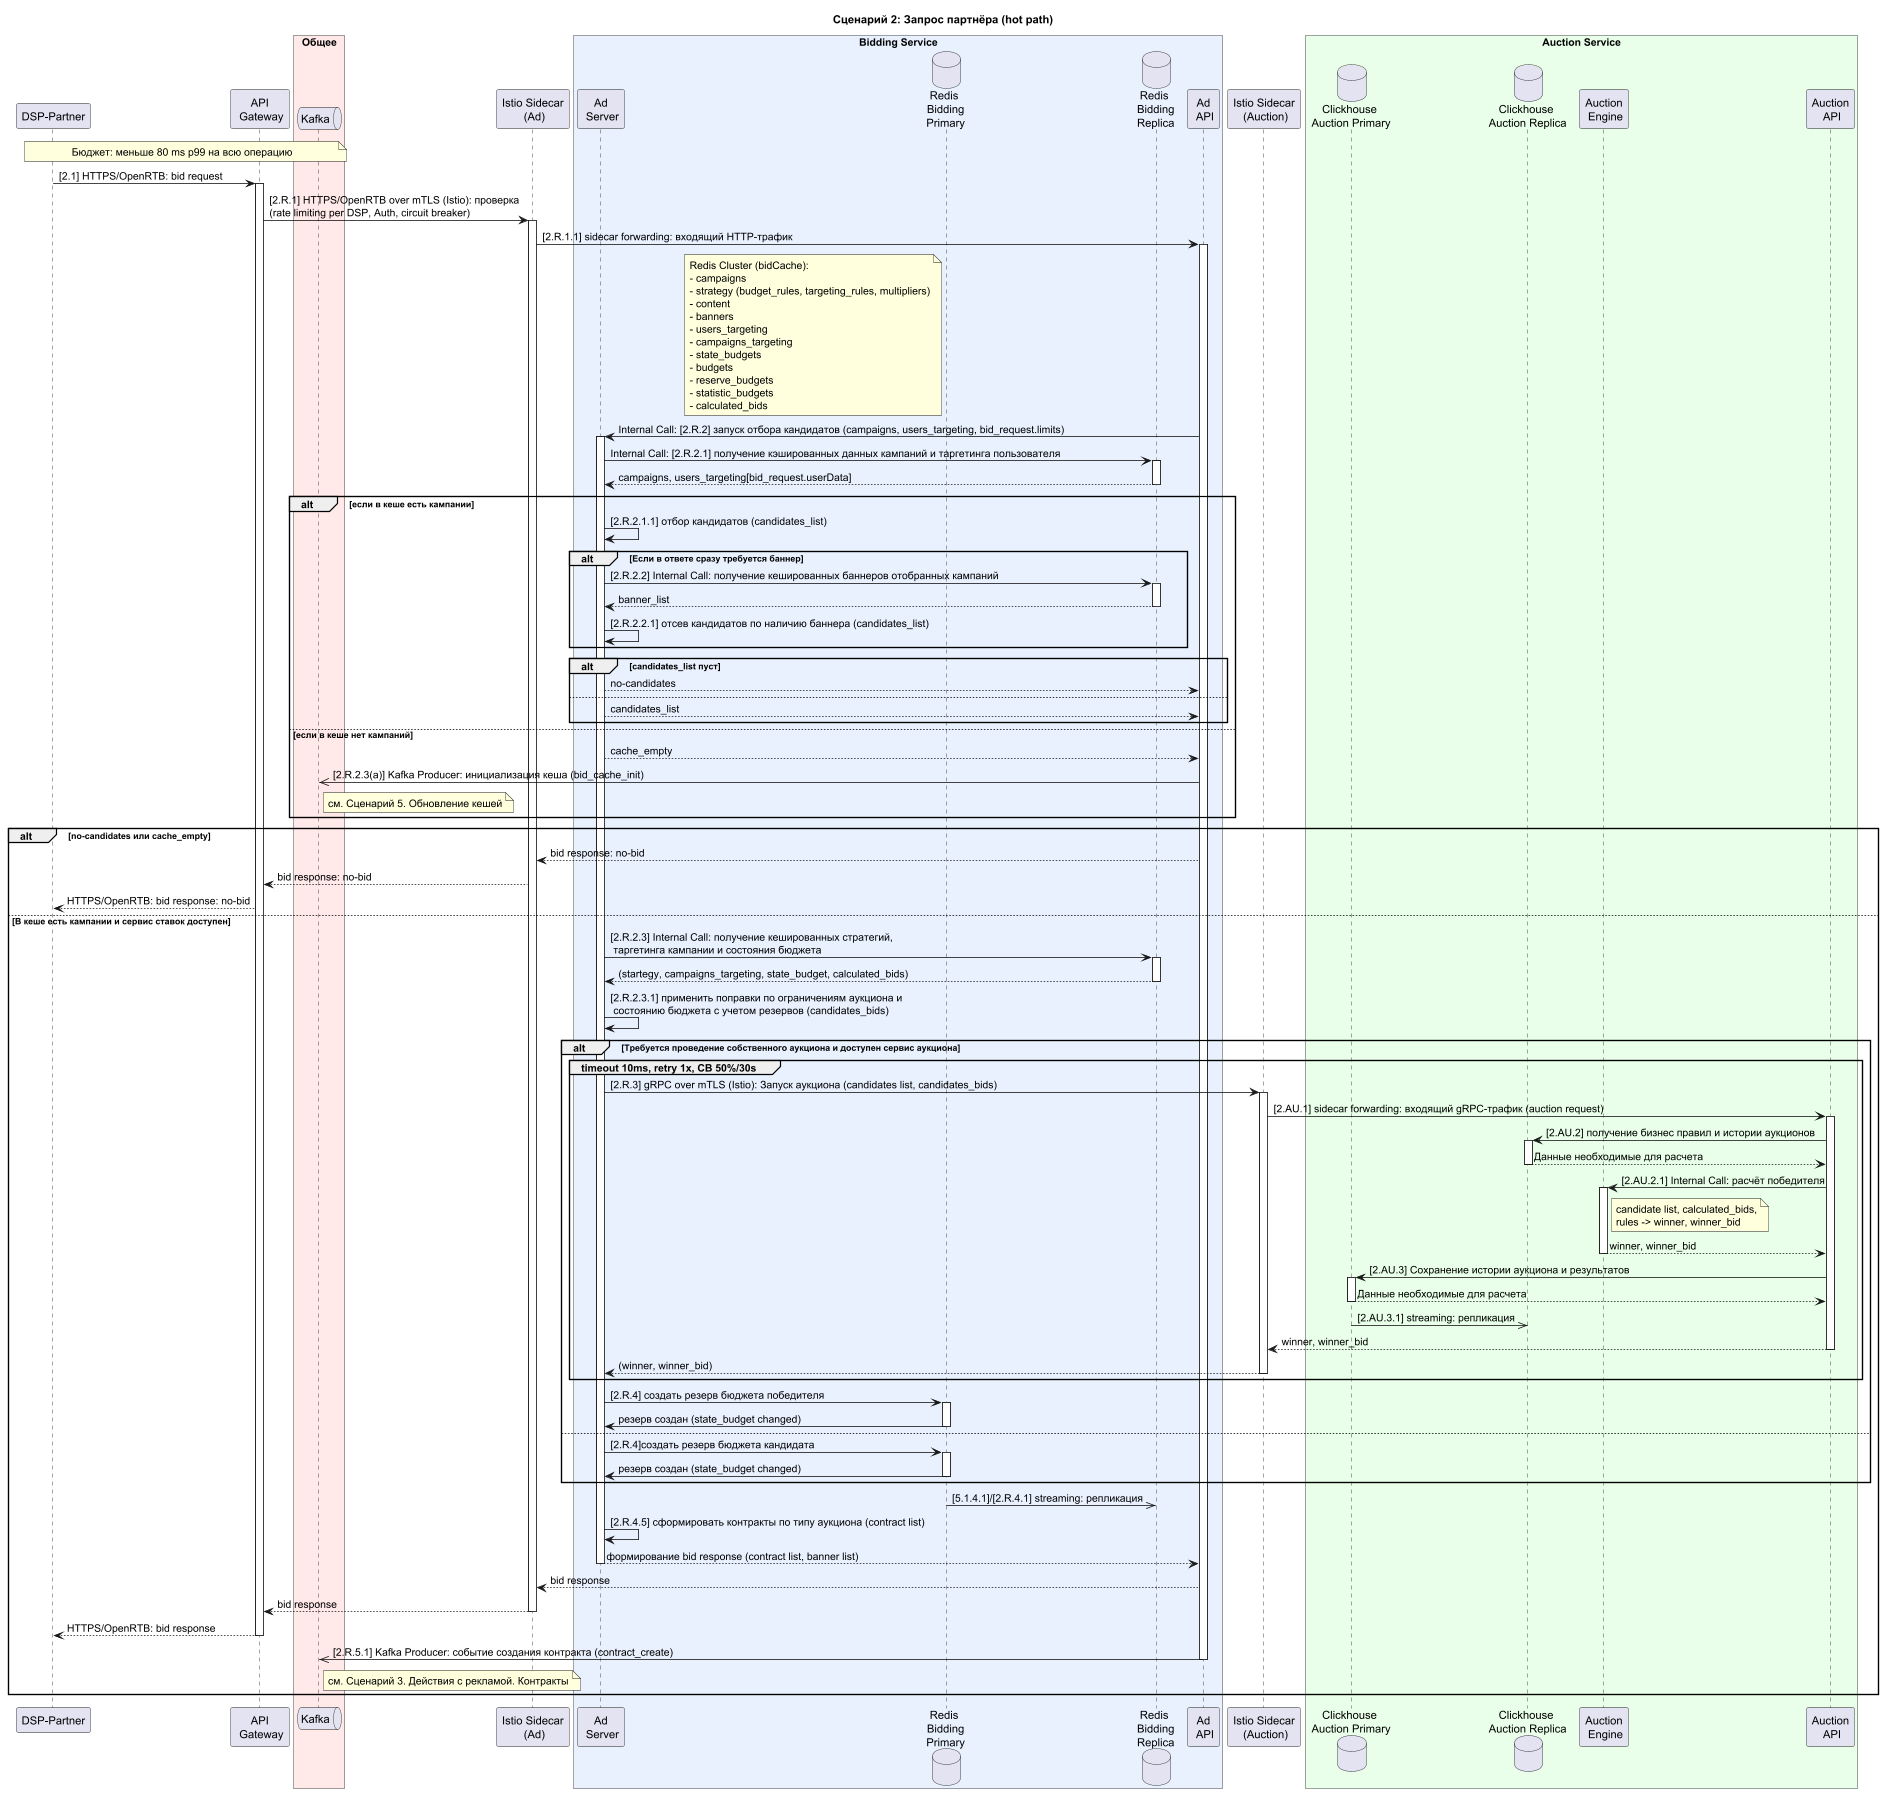

The diagram above was rendered by PlantUML. Its source (embedded in the PNG):
@startuml
title Сценарий 2: Запрос партнёра (hot path)


participant "DSP-Partner" as Partner


participant "API\n Gateway" as GW
box "Общее" #FFE8E8
    queue "Kafka" as K
end box

participant "Istio Sidecar\n (Ad)" as ADISTIO
box "Bidding Service" #E8F1FF
    participant "Ad\n Server" as ASRV
    database "Redis\n Bidding\n Primary" as RC
    database "Redis\n Bidding\n Replica" as RCR
    participant "Ad\n API" as RS
end box

participant "Istio Sidecar\n (Auction)" as AUCISTIO
box "Auction Service" #E8FFE8
    database "Clickhouse\n Auction Primary" as AC
    database "Clickhouse\n Auction Replica" as ACR
    participant "Auction\n Engine" as AE
    participant "Auction\n API" as AA
end box

note over Partner, K: Бюджет: меньше 80 ms p99 на всю операцию

Partner -> GW++: [2.1] HTTPS/OpenRTB: bid request
    GW -> ADISTIO++: [2.R.1] HTTPS/OpenRTB over mTLS (Istio): проверка\n(rate limiting per DSP, Auth, circuit breaker)
        ADISTIO -> RS++: [2.R.1.1] sidecar forwarding: входящий HTTP-трафик
            note left of RC
                Redis Cluster (bidCache):
                - campaigns
                - strategy (budget_rules, targeting_rules, multipliers)
                - content
                - banners
                - users_targeting
                - campaigns_targeting
                - state_budgets
                - budgets
                - reserve_budgets
                - statistic_budgets
                - calculated_bids
            end note
            RS -> ASRV++: Internal Call: [2.R.2] запуск отбора кандидатов (campaigns, users_targeting, bid_request.limits)
            ASRV -> RCR++: Internal Call: [2.R.2.1] получение кэшированных данных кампаний и таргетинга пользователя
            RCR --> ASRV--: campaigns, users_targeting[bid_request.userData]
            alt если в кеше есть кампании
                ASRV -> ASRV : [2.R.2.1.1] отбор кандидатов (candidates_list)
                alt Если в ответе сразу требуется баннер
                ASRV -> RCR++: [2.R.2.2] Internal Call: получение кешированных баннеров отобранных кампаний
                RCR --> ASRV--: banner_list
                ASRV -> ASRV : [2.R.2.2.1] отсев кандидатов по наличию баннера (candidates_list)
                end
                alt candidates_list пуст
                ASRV --> RS : no-candidates
                else
                ASRV --> RS : candidates_list
                end
            else если в кеше нет кампаний
                ASRV --> RS : cache_empty
                RS ->> K:[2.R.2.3(a)] Kafka Producer: инициализация кеша (bid_cache_init)
                note right of K: см. Сценарий 5. Обновление кешей
            end
alt no-candidates или cache_empty
        RS --> ADISTIO: bid response: no-bid
    ADISTIO --> GW: bid response: no-bid
GW --> Partner: HTTPS/OpenRTB: bid response: no-bid
else В кеше есть кампании и сервис ставок доступен

       ASRV -> RCR++:[2.R.2.3] Internal Call: получение кешированных стратегий,\n таргетинга кампании и состояния бюджета
       RCR --> ASRV--: (startegy, campaigns_targeting, state_budget, calculated_bids)
       ASRV -> ASRV:[2.R.2.3.1] применить поправки по ограничениям аукциона и\n состоянию бюджета c учетом резервов (candidates_bids)
       alt Требуется проведение собственного аукциона и доступен сервис аукциона
       group timeout 10ms, retry 1x, CB 50%/30s
       ASRV -> AUCISTIO++: [2.R.3] gRPC over mTLS (Istio): Запуск аукциона (candidates list, candidates_bids)

            AUCISTIO -> AA++: [2.AU.1] sidecar forwarding: входящий gRPC-трафик (auction request)
            AA -> ACR++: [2.AU.2] получение бизнес правил и истории аукционов
            ACR --> AA--: Данные необходимые для расчета
            AA -> AE++: [2.AU.2.1] Internal Call: расчёт победителя
                note right of AE: candidate list, calculated_bids,\nrules -> winner, winner_bid
            AE --> AA--:  winner, winner_bid
            AA -> AC++: [2.AU.3] Сохранение истории аукциона и результатов
            AC --> AA--: Данные необходимые для расчета
            AC ->> ACR--: [2.AU.3.1] streaming: репликация
            AA --> AUCISTIO--: winner, winner_bid

       AUCISTIO --> ASRV--: (winner, winner_bid)
       end
       ASRV -> RC++: [2.R.4] создать резерв бюджета победителя
       RC -> ASRV--: резерв создан (state_budget changed)
       else
       ASRV -> RC++: [2.R.4]создать резерв бюджета кандидата
       RC -> ASRV--: резерв создан (state_budget changed)
       end
       RC ->> RCR: [5.1.4.1]/[2.R.4.1] streaming: репликация
       ASRV -> ASRV: [2.R.4.5] сформировать контракты по типу аукциона (contract list)
       ASRV --> RS--: формирование bid response (contract list, banner list)
       RS --> ADISTIO: bid response
    ADISTIO --> GW--: bid response
GW --> Partner--: HTTPS/OpenRTB: bid response
       RS ->> K--: [2.R.5.1] Kafka Producer: событие создания контракта (contract_create)
       note right of K: см. Сценарий 3. Действия с рекламой. Контракты
end

@enduml